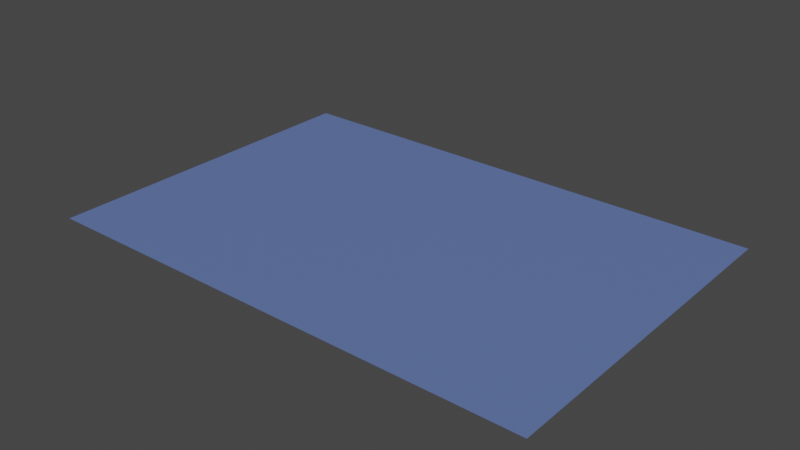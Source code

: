 # Source: Mar_Marcos_blend.blend  (saved by Blender 2.80.75; exported with 4.5.12 LTS)
import bpy
from mathutils import Matrix  # noqa: F401  (used for matrix-valued properties, if any)

bpy.ops.wm.read_factory_settings(use_empty=True)
scene = bpy.context.scene
scene.name = 'Scene'

# ---- collections
col_collection = bpy.data.collections.new('Collection'); scene.collection.children.link(col_collection)

# ---- materials (node trees are filled in below, after node groups)
mat_material_001 = bpy.data.materials.new('Material.001')
mat_material_001.use_transparent_shadow = False

# ---- material node trees
mat_material_001.use_nodes = True; mat_material_001.node_tree.nodes.clear()
_N = mat_material_001.node_tree.nodes; _L = mat_material_001.node_tree.links
n0 = _N.new('ShaderNodeOutputMaterial'); n0.name = 'Material Output'; n0.location = (300, 300)
n1 = _N.new('ShaderNodeBsdfPrincipled'); n1.name = 'Principled BSDF'; n1.location = (10, 300)
n1.distribution = 'GGX'
n1.subsurface_method = 'BURLEY'
n1.inputs[0].default_value = (0.1663, 0.2916, 0.8, 1.0)
n1.inputs[3].default_value = 1.45
n1.inputs[4].default_value = 0.5
n1.inputs[27].default_value = (0.0, 0.0, 0.0, 1.0)
n1.inputs[28].default_value = 1.0
_L.new(n1.outputs[0], n0.inputs[0])
n0.is_active_output = True

# ---- world
world_world = bpy.data.worlds.new('World'); scene.world = world_world
world_world.use_nodes = True; world_world.node_tree.nodes.clear()
_N = world_world.node_tree.nodes; _L = world_world.node_tree.links
n0 = _N.new('ShaderNodeOutputWorld'); n0.name = 'World Output'; n0.location = (300, 300)
n1 = _N.new('ShaderNodeBackground'); n1.name = 'Background'; n1.location = (10, 300)
n1.inputs[0].default_value = (0.05088, 0.05088, 0.05088, 1.0)
_L.new(n1.outputs[0], n0.inputs[0])
n0.is_active_output = True
world_world.color = (0.05088, 0.05088, 0.05088)
world_world.use_sun_shadow = False
world_world.sun_shadow_jitter_overblur = 0.0

# ---- meshes
me_plane = bpy.data.meshes.new('Plane')
me_plane.from_pydata([(-1.564, -1.859, 0.0), (3.025, -1.859, 0.0), (-1.564, 1.268, 0.0), (3.025, 1.268, 0.0)], [], [(0, 1, 3, 2)])
_uv = me_plane.uv_layers.new(name='UVMap')
_uv.uv.foreach_set('vector', [0.0, 0.0, 1.0, 0.0, 1.0, 1.0, 0.0, 1.0])
me_plane.materials.append(mat_material_001)
me_plane.use_remesh_preserve_volume = False
me_plane.use_remesh_preserve_attributes = False
me_plane.use_mirror_vertex_groups = False
me_plane.update()
arm_armature = bpy.data.armatures.new('Armature')  # bones are not reproduced

# ---- objects
ob_plane = bpy.data.objects.new('Plane', me_plane)
ob_armature = bpy.data.objects.new('Armature', arm_armature)

# ---- transforms, parenting, visibility, modifiers, constraints
ob_plane.parent = ob_armature
ob_plane.matrix_parent_inverse = Matrix(((1.0, -0.0, 0.0, -0.0), (-0.0, 1.0, -0.0, 0.0), (0.0, -0.0, 1.0, 0.7839), (-0.0, 0.0, -0.0, 1.0)))
ob_plane.location = (0.0, 0.0, 0.0)
ob_plane.scale = (4.634, 4.634, 4.634)
ob_plane.lineart.crease_threshold = 0.0
_vg = ob_plane.vertex_groups.new(name='Bone')
_vg.add([0, 1, 2, 3], 1.0, 'REPLACE')
_m = ob_plane.modifiers.new('Armature', 'ARMATURE')
_m.object = ob_armature
ob_armature.location = (0.0, 0.0, -0.7839)
ob_armature.lineart.crease_threshold = 0.0

# ---- collection membership
col_collection.objects.link(ob_plane)
col_collection.objects.link(ob_armature)

# ---- scene / render settings (as saved in the file)
scene.frame_start = 0; scene.frame_end = 120; scene.frame_set(47)
scene.render.engine = 'BLENDER_EEVEE_NEXT'
scene.cycles.use_denoising = False
scene.cycles.samples = 128
scene.cycles.sampling_pattern = 'TABULATED_SOBOL'
scene.cycles.use_adaptive_sampling = False
scene.cycles.use_light_tree = False
scene.view_settings.view_transform = 'Filmic'
bpy.context.view_layer.update()

# ---- added for rendering (the .blend has no active camera and no usable light): camera, sun
cam_auto = bpy.data.cameras.new('AutoCamera')
cam_auto.lens = 50.0
cam_auto.sensor_width = 36.0
cam_auto.clip_end = 1000.0
ob_auto_camera = bpy.data.objects.new('AutoCamera', cam_auto)
scene.collection.objects.link(ob_auto_camera)
ob_auto_camera.location = (27.1918, -29.9395, 19.3932)
ob_auto_camera.rotation_euler = (1.09748, -7.21219e-08, 0.694738)
scene.camera = ob_auto_camera
light_auto_sun = bpy.data.lights.new('AutoSun', 'SUN')
light_auto_sun.energy = 3.0
light_auto_sun.angle = 0.0523599
ob_auto_sun = bpy.data.objects.new('AutoSun', light_auto_sun)
scene.collection.objects.link(ob_auto_sun)
ob_auto_sun.rotation_euler = (0.872665, 0.174533, 0.523599)
bpy.context.view_layer.update()
